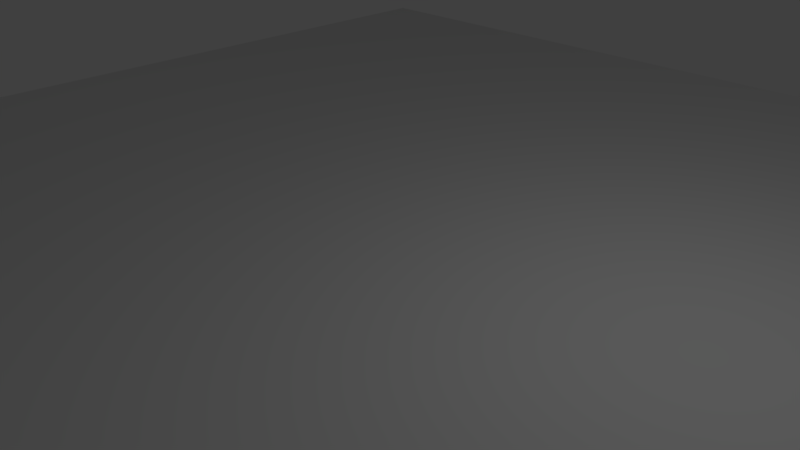 # Source: TestPlane.blend  (saved by Blender 2.77.0; exported with 4.5.12 LTS)
import bpy
from mathutils import Matrix  # noqa: F401  (used for matrix-valued properties, if any)

bpy.ops.wm.read_factory_settings(use_empty=True)
scene = bpy.context.scene
scene.name = 'Scene'

# ---- collections
col_collection_1 = bpy.data.collections.new('Collection 1'); scene.collection.children.link(col_collection_1)

# ---- materials (node trees are filled in below, after node groups)
mat_wall = bpy.data.materials.new('Wall')
mat_wall.alpha_threshold = 0.0
mat_wall.use_transparent_shadow = False
mat_wall.roughness = 0.5

# ---- material node trees

# ---- world
world_world = bpy.data.worlds.new('World'); scene.world = world_world
world_world.color = (0.05088, 0.05088, 0.05088)
world_world.use_sun_shadow = False
world_world.sun_shadow_jitter_overblur = 0.0
world_world.cycles.sampling_method = 'MANUAL'

# ---- cameras
cam_camera = bpy.data.cameras.new('Camera')
cam_camera.clip_end = 100.0
cam_camera.lens = 35.0
cam_camera.sensor_width = 32.0
cam_camera.sensor_height = 18.0
cam_camera.ortho_scale = 7.314
cam_camera.dof.focus_distance = 0.0
cam_camera.dof.aperture_fstop = 128.0

# ---- lights
light_lamp = bpy.data.lights.new('Lamp', 'POINT')
light_lamp.transmission_factor = 0.0
light_lamp.cutoff_distance = 30.0
light_lamp.energy = 100.0
light_lamp.shadow_buffer_clip_start = 1.001
light_lamp.shadow_soft_size = 0.1
light_lamp.shadow_maximum_resolution = 0.006
light_lamp.use_absolute_resolution = True

# ---- meshes
me_plane = bpy.data.meshes.new('Plane')
me_plane.from_pydata([(-1.0, -1.0, 0.0), (1.0, -1.0, 0.0), (-1.0, 1.0, 0.0), (1.0, 1.0, 0.0)], [], [(0, 1, 3, 2)])
_uv = me_plane.uv_layers.new(name='UVMap')
_uv.uv.foreach_set('vector', [-2.493, -2.493, 3.493, -2.493, 3.493, 3.493, -2.493, 3.493])
me_plane.materials.append(mat_wall)
me_plane.use_remesh_preserve_volume = False
me_plane.use_remesh_preserve_attributes = False
me_plane.use_mirror_vertex_groups = False
me_plane.update()

# ---- objects
ob_plane = bpy.data.objects.new('Plane', me_plane)
ob_lamp = bpy.data.objects.new('Lamp', light_lamp)
ob_camera = bpy.data.objects.new('Camera', cam_camera)

# ---- transforms, parenting, visibility, modifiers, constraints
ob_plane.location = (0.0, 0.0, 0.0)
ob_plane.scale = (10.0, 10.0, 1.0)
ob_plane.lineart.crease_threshold = 0.0
ob_lamp.location = (4.076, 1.005, 5.904)
ob_lamp.rotation_euler = (0.6503, 0.05522, 1.866)
ob_lamp.lock_rotations_4d = False
ob_lamp.empty_display_type = 'ARROWS'
ob_lamp.color = (0.0, 0.0, 0.0, 0.0)
ob_lamp.hide_viewport = True
ob_lamp.lineart.crease_threshold = 0.0
ob_camera.location = (7.481, -6.508, 5.344)
ob_camera.rotation_euler = (1.109, 0.01082, 0.8149)
ob_camera.lock_rotations_4d = False
ob_camera.empty_display_type = 'ARROWS'
ob_camera.color = (0.0, 0.0, 0.0, 0.0)
ob_camera.hide_viewport = True
ob_camera.display_type = 'WIRE'
ob_camera.lineart.crease_threshold = 0.0

# ---- collection membership
col_collection_1.objects.link(ob_plane)
col_collection_1.objects.link(ob_lamp)
col_collection_1.objects.link(ob_camera)

# ---- scene / render settings (as saved in the file)
scene.camera = ob_camera
scene.frame_start = 1; scene.frame_end = 250; scene.frame_set(1)
scene.render.engine = 'BLENDER_EEVEE_NEXT'
scene.render.resolution_percentage = 50
scene.render.dither_intensity = 0.0
scene.cycles.use_denoising = False
scene.cycles.samples = 128
scene.cycles.sampling_pattern = 'TABULATED_SOBOL'
scene.cycles.light_sampling_threshold = 0.0
scene.cycles.use_adaptive_sampling = False
scene.cycles.use_light_tree = False
scene.cycles.blur_glossy = 0.0
scene.cycles.sample_clamp_indirect = 0.0
scene.view_settings.view_transform = 'Standard'
bpy.context.view_layer.update()
